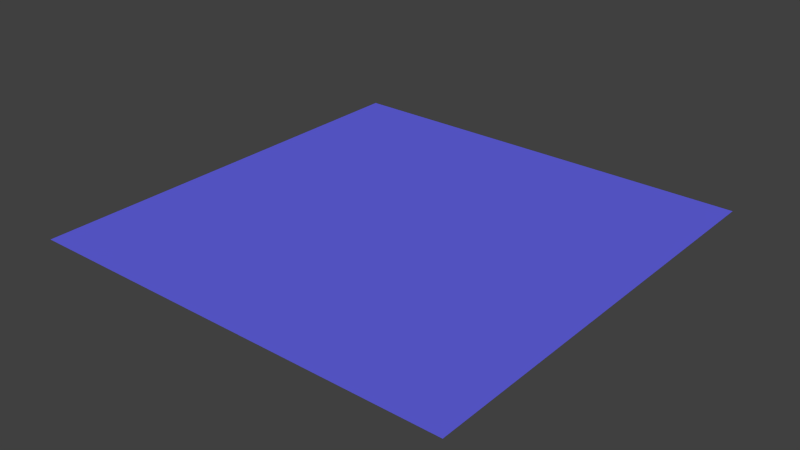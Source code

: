 # Source: lake.blend  (saved by Blender 2.72.0; exported with 4.5.12 LTS)
import bpy
from mathutils import Matrix  # noqa: F401  (used for matrix-valued properties, if any)

bpy.ops.wm.read_factory_settings(use_empty=True)
scene = bpy.context.scene
scene.name = 'Scene'

# ---- collections
col_collection_1 = bpy.data.collections.new('Collection 1'); scene.collection.children.link(col_collection_1)

# ---- materials (node trees are filled in below, after node groups)
mat_material = bpy.data.materials.new('Material')
mat_material.alpha_threshold = 0.0
mat_material.use_transparent_shadow = False
mat_material.diffuse_color = (0.13, 0.1275, 0.8, 1.0)
mat_material.roughness = 0.5

# ---- material node trees

# ---- world
world_world = bpy.data.worlds.new('World'); scene.world = world_world
world_world.color = (0.05088, 0.05088, 0.05088)
world_world.use_sun_shadow = False
world_world.sun_shadow_jitter_overblur = 0.0
world_world.cycles.sampling_method = 'MANUAL'
world_world.cycles.sample_map_resolution = 256

# ---- meshes
me_plane = bpy.data.meshes.new('Plane')
me_plane.from_pydata([(100.5, -100.5, 0.0), (-100.5, -100.5, 0.0), (100.5, 100.5, 0.0), (-100.5, 100.5, 0.0)], [], [(1, 0, 2, 3)])
me_plane.materials.append(mat_material)
me_plane.use_remesh_preserve_volume = False
me_plane.use_remesh_preserve_attributes = False
me_plane.use_mirror_vertex_groups = False
me_plane.update()

# ---- objects
ob_plane = bpy.data.objects.new('Plane', me_plane)

# ---- transforms, parenting, visibility, modifiers, constraints
ob_plane.location = (0.0, 0.0, 0.0)
ob_plane.lineart.crease_threshold = 0.0

# ---- collection membership
col_collection_1.objects.link(ob_plane)

# ---- scene / render settings (as saved in the file)
scene.frame_start = 1; scene.frame_end = 250; scene.frame_set(1)
scene.render.engine = 'BLENDER_EEVEE_NEXT'
scene.render.resolution_percentage = 50
scene.render.dither_intensity = 0.0
scene.cycles.use_denoising = False
scene.cycles.samples = 10
scene.cycles.sampling_pattern = 'TABULATED_SOBOL'
scene.cycles.light_sampling_threshold = 0.0
scene.cycles.use_adaptive_sampling = False
scene.cycles.use_light_tree = False
scene.cycles.blur_glossy = 0.0
scene.cycles.volume_bounces = 1
scene.cycles.pixel_filter_type = 'GAUSSIAN'
scene.cycles.sample_clamp_indirect = 0.0
scene.view_settings.view_transform = 'Standard'
bpy.context.view_layer.update()

# ---- added for rendering (the .blend has no active camera and no usable light): camera, sun
cam_auto = bpy.data.cameras.new('AutoCamera')
cam_auto.lens = 50.0
cam_auto.sensor_width = 36.0
cam_auto.clip_end = 4614.54
ob_auto_camera = bpy.data.objects.new('AutoCamera', cam_auto)
scene.collection.objects.link(ob_auto_camera)
ob_auto_camera.location = (262.938, -315.525, 210.35)
ob_auto_camera.rotation_euler = (1.09748, -7.21219e-08, 0.694738)
scene.camera = ob_auto_camera
light_auto_sun = bpy.data.lights.new('AutoSun', 'SUN')
light_auto_sun.energy = 3.0
light_auto_sun.angle = 0.0523599
ob_auto_sun = bpy.data.objects.new('AutoSun', light_auto_sun)
scene.collection.objects.link(ob_auto_sun)
ob_auto_sun.rotation_euler = (0.872665, 0.174533, 0.523599)
bpy.context.view_layer.update()
